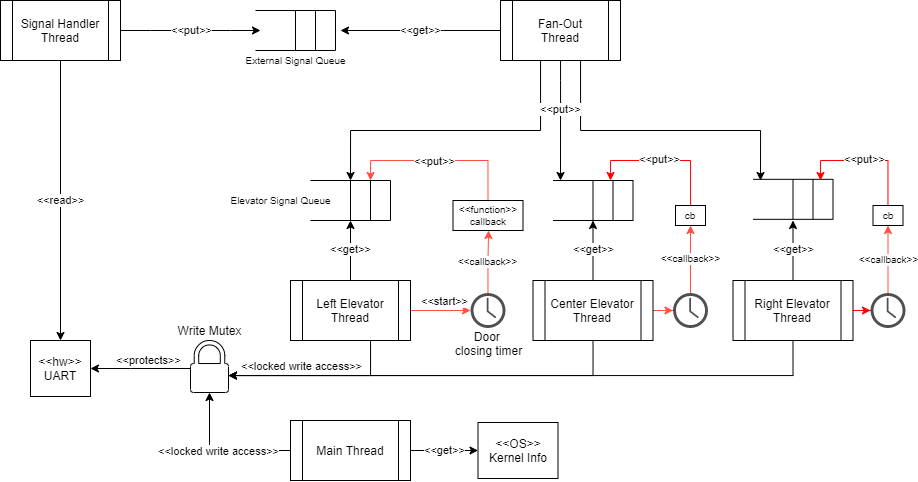

The diagram above was exported from draw.io. Its source (the exported page's mxGraphModel, read from the mxfile embedded in the PNG):
<mxGraphModel dx="1305" dy="658" grid="1" gridSize="10" guides="1" tooltips="1" connect="1" arrows="1" fold="1" page="1" pageScale="1" pageWidth="850" pageHeight="1100" background="#FFFFFF" math="0" shadow="0">
  <root>
    <mxCell id="0" />
    <mxCell id="1" parent="0" />
    <mxCell id="53" value="&amp;lt;&amp;lt;get&amp;gt;&amp;gt;" style="edgeStyle=orthogonalEdgeStyle;rounded=0;orthogonalLoop=1;jettySize=auto;html=1;strokeColor=#000000;" parent="1" source="9" edge="1">
      <mxGeometry relative="1" as="geometry">
        <mxPoint x="430" y="90" as="targetPoint" />
      </mxGeometry>
    </mxCell>
    <mxCell id="54" style="edgeStyle=orthogonalEdgeStyle;rounded=0;orthogonalLoop=1;jettySize=auto;html=1;strokeColor=#000000;" parent="1" source="9" edge="1">
      <mxGeometry relative="1" as="geometry">
        <mxPoint x="440" y="240" as="targetPoint" />
        <Array as="points">
          <mxPoint x="630" y="190" />
          <mxPoint x="440" y="190" />
        </Array>
      </mxGeometry>
    </mxCell>
    <mxCell id="56" value="" style="edgeStyle=orthogonalEdgeStyle;rounded=0;orthogonalLoop=1;jettySize=auto;html=1;strokeColor=#000000;" parent="1" source="9" edge="1">
      <mxGeometry x="0.0365" relative="1" as="geometry">
        <mxPoint x="850" y="240" as="targetPoint" />
        <Array as="points">
          <mxPoint x="670" y="190" />
          <mxPoint x="850" y="190" />
        </Array>
        <mxPoint as="offset" />
      </mxGeometry>
    </mxCell>
    <mxCell id="9" value="Fan-Out&lt;br&gt;Thread" style="shape=process;whiteSpace=wrap;html=1;backgroundOutline=1;" parent="1" vertex="1">
      <mxGeometry x="590" y="60" width="120" height="60" as="geometry" />
    </mxCell>
    <mxCell id="20" value="&amp;lt;&amp;lt;read&amp;gt;&amp;gt;" style="edgeStyle=orthogonalEdgeStyle;rounded=0;orthogonalLoop=1;jettySize=auto;html=1;entryX=0.5;entryY=0;entryDx=0;entryDy=0;" parent="1" source="10" target="6" edge="1">
      <mxGeometry relative="1" as="geometry">
        <mxPoint x="150" y="310" as="targetPoint" />
      </mxGeometry>
    </mxCell>
    <mxCell id="33" value="&amp;lt;&amp;lt;put&amp;gt;&amp;gt;" style="edgeStyle=entityRelationEdgeStyle;rounded=0;orthogonalLoop=1;jettySize=auto;html=1;exitX=1;exitY=0.5;exitDx=0;exitDy=0;" parent="1" source="10" edge="1">
      <mxGeometry relative="1" as="geometry">
        <mxPoint x="350" y="90" as="targetPoint" />
      </mxGeometry>
    </mxCell>
    <mxCell id="10" value="Signal Handler Thread" style="shape=process;whiteSpace=wrap;html=1;backgroundOutline=1;" parent="1" vertex="1">
      <mxGeometry x="90" y="60" width="120" height="60" as="geometry" />
    </mxCell>
    <mxCell id="38" value="&amp;lt;&amp;lt;get&amp;gt;&amp;gt;" style="orthogonalLoop=1;jettySize=auto;html=1;exitX=0.5;exitY=0;exitDx=0;exitDy=0;rounded=0;" parent="1" source="11" edge="1">
      <mxGeometry relative="1" as="geometry">
        <mxPoint x="882.5" y="280" as="targetPoint" />
      </mxGeometry>
    </mxCell>
    <mxCell id="45" value="&amp;lt;&amp;lt;locked write access&amp;gt;&amp;gt;" style="edgeStyle=orthogonalEdgeStyle;rounded=0;orthogonalLoop=1;jettySize=auto;html=1;strokeColor=#000000;exitX=0.5;exitY=1;exitDx=0;exitDy=0;" parent="1" source="11" target="7" edge="1">
      <mxGeometry x="0.7598" y="-9" relative="1" as="geometry">
        <Array as="points">
          <mxPoint x="883" y="435" />
        </Array>
        <mxPoint as="offset" />
        <mxPoint x="310" y="435" as="targetPoint" />
      </mxGeometry>
    </mxCell>
    <mxCell id="109" style="edgeStyle=orthogonalEdgeStyle;rounded=0;orthogonalLoop=1;jettySize=auto;html=1;exitX=1;exitY=0.5;exitDx=0;exitDy=0;strokeColor=#FF0000;" edge="1" parent="1" source="11" target="107">
      <mxGeometry relative="1" as="geometry" />
    </mxCell>
    <mxCell id="11" value="Right Elevator Thread" style="shape=process;whiteSpace=wrap;html=1;backgroundOutline=1;" parent="1" vertex="1">
      <mxGeometry x="822.5" y="340" width="120" height="60" as="geometry" />
    </mxCell>
    <mxCell id="41" value="&amp;lt;&amp;lt;get&amp;gt;&amp;gt;" style="edgeStyle=none;rounded=0;orthogonalLoop=1;jettySize=auto;html=1;strokeColor=#000000;" parent="1" source="12" edge="1">
      <mxGeometry relative="1" as="geometry">
        <mxPoint x="440" y="280" as="targetPoint" />
      </mxGeometry>
    </mxCell>
    <mxCell id="42" style="edgeStyle=orthogonalEdgeStyle;rounded=0;orthogonalLoop=1;jettySize=auto;html=1;strokeColor=#000000;" parent="1" source="12" target="7" edge="1">
      <mxGeometry relative="1" as="geometry">
        <Array as="points">
          <mxPoint x="460" y="435" />
        </Array>
        <mxPoint x="310" y="435" as="targetPoint" />
      </mxGeometry>
    </mxCell>
    <mxCell id="77" style="edgeStyle=orthogonalEdgeStyle;rounded=0;orthogonalLoop=1;jettySize=auto;html=1;fontSize=10;strokeColor=#FF4F42;exitX=1;exitY=0.5;exitDx=0;exitDy=0;" parent="1" source="12" target="71" edge="1">
      <mxGeometry relative="1" as="geometry">
        <mxPoint x="532.5" y="370" as="sourcePoint" />
      </mxGeometry>
    </mxCell>
    <mxCell id="98" value="&amp;lt;&amp;lt;start&amp;gt;&amp;gt;" style="edgeLabel;html=1;align=center;verticalAlign=middle;resizable=0;points=[];" vertex="1" connectable="0" parent="77">
      <mxGeometry x="-0.3101" relative="1" as="geometry">
        <mxPoint x="12" y="-10" as="offset" />
      </mxGeometry>
    </mxCell>
    <mxCell id="12" value="Left Elevator Thread" style="shape=process;whiteSpace=wrap;html=1;backgroundOutline=1;" parent="1" vertex="1">
      <mxGeometry x="380" y="340" width="120" height="60" as="geometry" />
    </mxCell>
    <mxCell id="40" value="&amp;lt;&amp;lt;get&amp;gt;&amp;gt;" style="edgeStyle=none;rounded=0;orthogonalLoop=1;jettySize=auto;html=1;strokeColor=#000000;" parent="1" source="13" edge="1">
      <mxGeometry relative="1" as="geometry">
        <mxPoint x="682.5" y="280" as="targetPoint" />
      </mxGeometry>
    </mxCell>
    <mxCell id="44" style="edgeStyle=orthogonalEdgeStyle;rounded=0;orthogonalLoop=1;jettySize=auto;html=1;strokeColor=#000000;" parent="1" source="13" target="7" edge="1">
      <mxGeometry relative="1" as="geometry">
        <Array as="points">
          <mxPoint x="683" y="435" />
        </Array>
      </mxGeometry>
    </mxCell>
    <mxCell id="76" style="edgeStyle=orthogonalEdgeStyle;rounded=0;orthogonalLoop=1;jettySize=auto;html=1;fontSize=10;strokeColor=#FF4F42;" parent="1" source="13" edge="1">
      <mxGeometry relative="1" as="geometry">
        <mxPoint x="762.5" y="370.0000000000001" as="targetPoint" />
      </mxGeometry>
    </mxCell>
    <mxCell id="13" value="Center Elevator Thread" style="shape=process;whiteSpace=wrap;html=1;backgroundOutline=1;" parent="1" vertex="1">
      <mxGeometry x="622.5" y="340" width="120" height="60" as="geometry" />
    </mxCell>
    <mxCell id="19" value="" style="group;rotation=0;" parent="1" vertex="1" connectable="0">
      <mxGeometry x="842.5" y="238.82" width="80" height="40" as="geometry" />
    </mxCell>
    <mxCell id="14" value="" style="endArrow=none;html=1;" parent="19" edge="1">
      <mxGeometry width="50" height="50" relative="1" as="geometry">
        <mxPoint x="40" y="40" as="sourcePoint" />
        <mxPoint x="40" as="targetPoint" />
      </mxGeometry>
    </mxCell>
    <mxCell id="15" value="" style="endArrow=none;html=1;" parent="19" edge="1">
      <mxGeometry width="50" height="50" relative="1" as="geometry">
        <mxPoint x="60" y="40" as="sourcePoint" />
        <mxPoint x="60" as="targetPoint" />
      </mxGeometry>
    </mxCell>
    <mxCell id="16" value="" style="endArrow=none;html=1;" parent="19" edge="1">
      <mxGeometry width="50" height="50" relative="1" as="geometry">
        <mxPoint x="80" y="40" as="sourcePoint" />
        <mxPoint x="80" as="targetPoint" />
      </mxGeometry>
    </mxCell>
    <mxCell id="17" value="" style="endArrow=none;html=1;" parent="19" edge="1">
      <mxGeometry width="50" height="50" relative="1" as="geometry">
        <mxPoint x="80" y="40" as="sourcePoint" />
        <mxPoint y="40" as="targetPoint" />
      </mxGeometry>
    </mxCell>
    <mxCell id="18" value="" style="endArrow=none;html=1;" parent="19" edge="1">
      <mxGeometry width="50" height="50" relative="1" as="geometry">
        <mxPoint x="80" as="sourcePoint" />
        <mxPoint as="targetPoint" />
      </mxGeometry>
    </mxCell>
    <mxCell id="21" value="" style="group;rotation=0;" parent="1" vertex="1" connectable="0">
      <mxGeometry x="642.5" y="240" width="80" height="40" as="geometry" />
    </mxCell>
    <mxCell id="22" value="" style="endArrow=none;html=1;" parent="21" edge="1">
      <mxGeometry width="50" height="50" relative="1" as="geometry">
        <mxPoint x="40" y="40" as="sourcePoint" />
        <mxPoint x="40" as="targetPoint" />
      </mxGeometry>
    </mxCell>
    <mxCell id="23" value="" style="endArrow=none;html=1;" parent="21" edge="1">
      <mxGeometry width="50" height="50" relative="1" as="geometry">
        <mxPoint x="60" y="40" as="sourcePoint" />
        <mxPoint x="60" as="targetPoint" />
      </mxGeometry>
    </mxCell>
    <mxCell id="24" value="" style="endArrow=none;html=1;" parent="21" edge="1">
      <mxGeometry width="50" height="50" relative="1" as="geometry">
        <mxPoint x="80" y="40" as="sourcePoint" />
        <mxPoint x="80" as="targetPoint" />
      </mxGeometry>
    </mxCell>
    <mxCell id="25" value="" style="endArrow=none;html=1;" parent="21" edge="1">
      <mxGeometry width="50" height="50" relative="1" as="geometry">
        <mxPoint x="80" y="40" as="sourcePoint" />
        <mxPoint y="40" as="targetPoint" />
      </mxGeometry>
    </mxCell>
    <mxCell id="26" value="" style="endArrow=none;html=1;" parent="21" edge="1">
      <mxGeometry width="50" height="50" relative="1" as="geometry">
        <mxPoint x="80" as="sourcePoint" />
        <mxPoint as="targetPoint" />
      </mxGeometry>
    </mxCell>
    <mxCell id="27" value="" style="group;rotation=0;snapToPoint=0;" parent="1" vertex="1" connectable="0">
      <mxGeometry x="400" y="240" width="80" height="40" as="geometry" />
    </mxCell>
    <mxCell id="28" value="" style="endArrow=none;html=1;" parent="27" edge="1">
      <mxGeometry width="50" height="50" relative="1" as="geometry">
        <mxPoint x="40" y="40" as="sourcePoint" />
        <mxPoint x="40" as="targetPoint" />
      </mxGeometry>
    </mxCell>
    <mxCell id="29" value="" style="endArrow=none;html=1;" parent="27" edge="1">
      <mxGeometry width="50" height="50" relative="1" as="geometry">
        <mxPoint x="60" y="40" as="sourcePoint" />
        <mxPoint x="60" as="targetPoint" />
      </mxGeometry>
    </mxCell>
    <mxCell id="30" value="" style="endArrow=none;html=1;" parent="27" edge="1">
      <mxGeometry width="50" height="50" relative="1" as="geometry">
        <mxPoint x="80" y="40" as="sourcePoint" />
        <mxPoint x="80" as="targetPoint" />
      </mxGeometry>
    </mxCell>
    <mxCell id="31" value="" style="endArrow=none;html=1;" parent="27" edge="1">
      <mxGeometry width="50" height="50" relative="1" as="geometry">
        <mxPoint x="80" y="40" as="sourcePoint" />
        <mxPoint y="40" as="targetPoint" />
      </mxGeometry>
    </mxCell>
    <mxCell id="32" value="" style="endArrow=none;html=1;" parent="27" edge="1">
      <mxGeometry width="50" height="50" relative="1" as="geometry">
        <mxPoint x="80" as="sourcePoint" />
        <mxPoint as="targetPoint" />
      </mxGeometry>
    </mxCell>
    <mxCell id="47" value="" style="group;rotation=0;snapToPoint=0;" parent="1" vertex="1" connectable="0">
      <mxGeometry x="345" y="70" width="80" height="40" as="geometry" />
    </mxCell>
    <mxCell id="48" value="" style="endArrow=none;html=1;" parent="47" edge="1">
      <mxGeometry width="50" height="50" relative="1" as="geometry">
        <mxPoint x="40" y="40" as="sourcePoint" />
        <mxPoint x="40" as="targetPoint" />
      </mxGeometry>
    </mxCell>
    <mxCell id="49" value="" style="endArrow=none;html=1;" parent="47" edge="1">
      <mxGeometry width="50" height="50" relative="1" as="geometry">
        <mxPoint x="60" y="40" as="sourcePoint" />
        <mxPoint x="60" as="targetPoint" />
      </mxGeometry>
    </mxCell>
    <mxCell id="50" value="" style="endArrow=none;html=1;" parent="47" edge="1">
      <mxGeometry width="50" height="50" relative="1" as="geometry">
        <mxPoint x="80" y="40" as="sourcePoint" />
        <mxPoint x="80" as="targetPoint" />
      </mxGeometry>
    </mxCell>
    <mxCell id="51" value="" style="endArrow=none;html=1;" parent="47" edge="1">
      <mxGeometry width="50" height="50" relative="1" as="geometry">
        <mxPoint x="80" y="40" as="sourcePoint" />
        <mxPoint y="40" as="targetPoint" />
      </mxGeometry>
    </mxCell>
    <mxCell id="52" value="" style="endArrow=none;html=1;" parent="47" edge="1">
      <mxGeometry width="50" height="50" relative="1" as="geometry">
        <mxPoint x="80" as="sourcePoint" />
        <mxPoint as="targetPoint" />
      </mxGeometry>
    </mxCell>
    <mxCell id="73" value="&amp;lt;&amp;lt;callback&amp;gt;&amp;gt;" style="edgeStyle=orthogonalEdgeStyle;rounded=0;orthogonalLoop=1;jettySize=auto;html=1;fontSize=10;entryX=0.5;entryY=1;entryDx=0;entryDy=0;strokeColor=#FF4F42;" parent="1" target="81" edge="1">
      <mxGeometry relative="1" as="geometry">
        <mxPoint x="780.5" y="300" as="targetPoint" />
        <mxPoint x="780" y="352.5" as="sourcePoint" />
      </mxGeometry>
    </mxCell>
    <mxCell id="86" value="" style="edgeStyle=orthogonalEdgeStyle;rounded=0;orthogonalLoop=1;jettySize=auto;html=1;fontSize=10;strokeWidth=1;strokeColor=#FF4F42;exitX=0.5;exitY=0;exitDx=0;exitDy=0;" parent="1" source="79" edge="1">
      <mxGeometry x="-0.9111" relative="1" as="geometry">
        <mxPoint x="460" y="240" as="targetPoint" />
        <Array as="points">
          <mxPoint x="578" y="220" />
          <mxPoint x="460" y="220" />
        </Array>
        <mxPoint as="offset" />
      </mxGeometry>
    </mxCell>
    <mxCell id="97" value="&amp;lt;&amp;lt;put&amp;gt;&amp;gt;" style="edgeLabel;html=1;align=center;verticalAlign=middle;resizable=0;points=[];" vertex="1" connectable="0" parent="86">
      <mxGeometry x="0.0551" relative="1" as="geometry">
        <mxPoint as="offset" />
      </mxGeometry>
    </mxCell>
    <mxCell id="75" value="&amp;lt;&amp;lt;callback&amp;gt;&amp;gt;" style="edgeStyle=orthogonalEdgeStyle;rounded=0;orthogonalLoop=1;jettySize=auto;html=1;fontSize=10;entryX=0.5;entryY=1;entryDx=0;entryDy=0;strokeColor=#FF4F42;" parent="1" source="71" target="79" edge="1">
      <mxGeometry relative="1" as="geometry">
        <mxPoint x="800.0142857142857" y="372.5" as="sourcePoint" />
        <mxPoint x="570.5" y="310" as="targetPoint" />
        <Array as="points">
          <mxPoint x="578" y="321" />
          <mxPoint x="578" y="321" />
          <mxPoint x="578" y="290" />
        </Array>
      </mxGeometry>
    </mxCell>
    <mxCell id="79" value="&amp;lt;&amp;lt;function&amp;gt;&amp;gt;&lt;br&gt;callback" style="whiteSpace=wrap;html=1;fontSize=10;" parent="1" vertex="1">
      <mxGeometry x="542.5" y="260" width="70" height="30" as="geometry" />
    </mxCell>
    <mxCell id="99" style="edgeStyle=orthogonalEdgeStyle;rounded=0;orthogonalLoop=1;jettySize=auto;html=1;strokeColor=#FF0000;" edge="1" parent="1" source="81">
      <mxGeometry relative="1" as="geometry">
        <mxPoint x="700" y="240" as="targetPoint" />
        <Array as="points">
          <mxPoint x="780" y="220" />
          <mxPoint x="700" y="220" />
        </Array>
      </mxGeometry>
    </mxCell>
    <mxCell id="100" value="&amp;lt;&amp;lt;put&amp;gt;&amp;gt;" style="edgeLabel;html=1;align=center;verticalAlign=middle;resizable=0;points=[];" vertex="1" connectable="0" parent="99">
      <mxGeometry x="0.0552" y="-2" relative="1" as="geometry">
        <mxPoint as="offset" />
      </mxGeometry>
    </mxCell>
    <mxCell id="81" value="cb" style="whiteSpace=wrap;html=1;fontSize=10;" parent="1" vertex="1">
      <mxGeometry x="765" y="265" width="30" height="20" as="geometry" />
    </mxCell>
    <mxCell id="55" value="&amp;lt;&amp;lt;put&amp;gt;&amp;gt;" style="edgeStyle=orthogonalEdgeStyle;rounded=0;orthogonalLoop=1;jettySize=auto;html=1;strokeColor=#000000;" parent="1" source="9" edge="1">
      <mxGeometry x="-0.1667" relative="1" as="geometry">
        <mxPoint x="650" y="240" as="targetPoint" />
        <Array as="points">
          <mxPoint x="650" y="140" />
          <mxPoint x="650" y="140" />
        </Array>
        <mxPoint as="offset" />
      </mxGeometry>
    </mxCell>
    <mxCell id="89" value="External Signal Queue" style="text;html=1;align=center;verticalAlign=middle;resizable=0;points=[];autosize=1;strokeColor=none;fontSize=10;" parent="1" vertex="1">
      <mxGeometry x="325" y="110" width="120" height="20" as="geometry" />
    </mxCell>
    <mxCell id="91" value="Elevator Signal Queue" style="text;html=1;align=center;verticalAlign=middle;resizable=0;points=[];autosize=1;strokeColor=none;fontSize=10;" parent="1" vertex="1">
      <mxGeometry x="310" y="250" width="120" height="20" as="geometry" />
    </mxCell>
    <mxCell id="6" value="&amp;lt;&amp;lt;hw&amp;gt;&amp;gt;&lt;br&gt;UART" style="whiteSpace=wrap;html=1;" parent="1" vertex="1">
      <mxGeometry x="120" y="400" width="60" height="56" as="geometry" />
    </mxCell>
    <mxCell id="95" value="&amp;lt;&amp;lt;protects&amp;gt;&amp;gt;" style="edgeStyle=orthogonalEdgeStyle;rounded=0;orthogonalLoop=1;jettySize=auto;html=1;entryX=1;entryY=0.5;entryDx=0;entryDy=0;" edge="1" parent="1" source="7" target="6">
      <mxGeometry x="-0.1429" y="-8" relative="1" as="geometry">
        <Array as="points">
          <mxPoint x="220" y="428" />
          <mxPoint x="220" y="428" />
        </Array>
        <mxPoint as="offset" />
      </mxGeometry>
    </mxCell>
    <mxCell id="7" value="Write Mutex" style="pointerEvents=1;shadow=0;dashed=0;html=1;labelPosition=center;verticalLabelPosition=top;verticalAlign=bottom;outlineConnect=0;align=center;shape=mxgraph.office.security.lock_protected;horizontal=1;" parent="1" vertex="1">
      <mxGeometry x="280" y="400" width="38" height="52" as="geometry" />
    </mxCell>
    <mxCell id="101" value="" style="group" vertex="1" connectable="0" parent="1">
      <mxGeometry x="537.5" y="352.5" width="80" height="65" as="geometry" />
    </mxCell>
    <mxCell id="71" value="" style="pointerEvents=1;shadow=0;dashed=0;html=1;strokeColor=none;fillColor=#505050;labelPosition=center;verticalLabelPosition=bottom;verticalAlign=top;outlineConnect=0;align=center;shape=mxgraph.office.concepts.clock;" parent="101" vertex="1">
      <mxGeometry x="22.5" width="35" height="35" as="geometry" />
    </mxCell>
    <mxCell id="96" value="Door &lt;br&gt;closing timer" style="text;html=1;align=center;verticalAlign=middle;resizable=0;points=[];autosize=1;strokeColor=none;" vertex="1" parent="101">
      <mxGeometry y="35" width="80" height="30" as="geometry" />
    </mxCell>
    <mxCell id="112" value="&amp;lt;&amp;lt;callback&amp;gt;&amp;gt;" style="edgeStyle=orthogonalEdgeStyle;rounded=0;orthogonalLoop=1;jettySize=auto;html=1;fontSize=10;entryX=0.5;entryY=1;entryDx=0;entryDy=0;strokeColor=#FF4F42;" edge="1" parent="1" target="115">
      <mxGeometry relative="1" as="geometry">
        <mxPoint x="978" y="300" as="targetPoint" />
        <mxPoint x="977.5" y="353" as="sourcePoint" />
      </mxGeometry>
    </mxCell>
    <mxCell id="113" style="edgeStyle=orthogonalEdgeStyle;rounded=0;orthogonalLoop=1;jettySize=auto;html=1;strokeColor=#FF0000;" edge="1" parent="1" source="115">
      <mxGeometry relative="1" as="geometry">
        <mxPoint x="910" y="240" as="targetPoint" />
        <Array as="points">
          <mxPoint x="978" y="220" />
          <mxPoint x="910" y="220" />
        </Array>
      </mxGeometry>
    </mxCell>
    <mxCell id="114" value="&amp;lt;&amp;lt;put&amp;gt;&amp;gt;" style="edgeLabel;html=1;align=center;verticalAlign=middle;resizable=0;points=[];" vertex="1" connectable="0" parent="113">
      <mxGeometry x="0.0552" y="-2" relative="1" as="geometry">
        <mxPoint as="offset" />
      </mxGeometry>
    </mxCell>
    <mxCell id="115" value="cb" style="whiteSpace=wrap;html=1;fontSize=10;" vertex="1" parent="1">
      <mxGeometry x="962.5" y="265" width="30" height="20" as="geometry" />
    </mxCell>
    <mxCell id="119" value="&amp;lt;&amp;lt;get&amp;gt;&amp;gt;" style="edgeStyle=orthogonalEdgeStyle;rounded=0;orthogonalLoop=1;jettySize=auto;html=1;entryX=0;entryY=0.5;entryDx=0;entryDy=0;" edge="1" parent="1" source="117" target="118">
      <mxGeometry relative="1" as="geometry" />
    </mxCell>
    <mxCell id="120" style="edgeStyle=orthogonalEdgeStyle;rounded=0;orthogonalLoop=1;jettySize=auto;html=1;strokeColor=#000000;" edge="1" parent="1" source="117" target="7">
      <mxGeometry relative="1" as="geometry">
        <Array as="points">
          <mxPoint x="299" y="510" />
        </Array>
      </mxGeometry>
    </mxCell>
    <mxCell id="121" value="&amp;lt;&amp;lt;locked write access&amp;gt;&amp;gt;" style="edgeLabel;html=1;align=center;verticalAlign=middle;resizable=0;points=[];" vertex="1" connectable="0" parent="120">
      <mxGeometry x="-0.1454" y="-1" relative="1" as="geometry">
        <mxPoint x="-14" y="1" as="offset" />
      </mxGeometry>
    </mxCell>
    <mxCell id="117" value="Main Thread" style="shape=process;whiteSpace=wrap;html=1;backgroundOutline=1;" vertex="1" parent="1">
      <mxGeometry x="380" y="480" width="120" height="60" as="geometry" />
    </mxCell>
    <mxCell id="118" value="&amp;lt;&amp;lt;OS&amp;gt;&amp;gt;&lt;br&gt;Kernel Info" style="whiteSpace=wrap;html=1;" vertex="1" parent="1">
      <mxGeometry x="567.5" y="482" width="80" height="56" as="geometry" />
    </mxCell>
    <mxCell id="107" value="" style="pointerEvents=1;shadow=0;dashed=0;html=1;strokeColor=none;fillColor=#505050;labelPosition=center;verticalLabelPosition=bottom;verticalAlign=top;outlineConnect=0;align=center;shape=mxgraph.office.concepts.clock;" vertex="1" parent="1">
      <mxGeometry x="960" y="352.5" width="35" height="35" as="geometry" />
    </mxCell>
    <mxCell id="104" value="" style="pointerEvents=1;shadow=0;dashed=0;html=1;strokeColor=none;fillColor=#505050;labelPosition=center;verticalLabelPosition=bottom;verticalAlign=top;outlineConnect=0;align=center;shape=mxgraph.office.concepts.clock;" vertex="1" parent="1">
      <mxGeometry x="762.5" y="352.5" width="35" height="35" as="geometry" />
    </mxCell>
  </root>
</mxGraphModel>